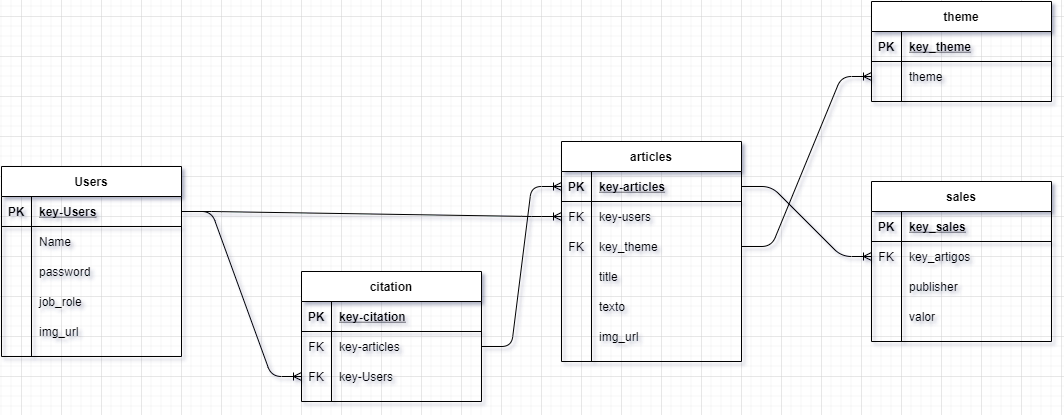

The diagram above was exported from draw.io. Its source (the exported page's mxGraphModel, read from the mxfile embedded in the PNG):
<mxGraphModel dx="1031" dy="466" grid="1" gridSize="10" guides="1" tooltips="1" connect="1" arrows="1" fold="1" page="1" pageScale="1" pageWidth="827" pageHeight="1169" math="0" shadow="0">
  <root>
    <mxCell id="fUldBolHjstF-vjuuozC-0" />
    <mxCell id="fUldBolHjstF-vjuuozC-1" parent="fUldBolHjstF-vjuuozC-0" />
    <mxCell id="fUldBolHjstF-vjuuozC-2" value="Users" style="shape=table;startSize=30;container=1;collapsible=1;childLayout=tableLayout;fixedRows=1;rowLines=0;fontStyle=1;align=center;resizeLast=1;" vertex="1" parent="fUldBolHjstF-vjuuozC-1">
      <mxGeometry x="260" y="550" width="180" height="190" as="geometry" />
    </mxCell>
    <mxCell id="fUldBolHjstF-vjuuozC-3" value="" style="shape=partialRectangle;collapsible=0;dropTarget=0;pointerEvents=0;fillColor=none;top=0;left=0;bottom=1;right=0;points=[[0,0.5],[1,0.5]];portConstraint=eastwest;" vertex="1" parent="fUldBolHjstF-vjuuozC-2">
      <mxGeometry y="30" width="180" height="30" as="geometry" />
    </mxCell>
    <mxCell id="fUldBolHjstF-vjuuozC-4" value="PK" style="shape=partialRectangle;connectable=0;fillColor=none;top=0;left=0;bottom=0;right=0;fontStyle=1;overflow=hidden;" vertex="1" parent="fUldBolHjstF-vjuuozC-3">
      <mxGeometry width="30" height="30" as="geometry" />
    </mxCell>
    <mxCell id="fUldBolHjstF-vjuuozC-5" value="key-Users" style="shape=partialRectangle;connectable=0;fillColor=none;top=0;left=0;bottom=0;right=0;align=left;spacingLeft=6;fontStyle=5;overflow=hidden;" vertex="1" parent="fUldBolHjstF-vjuuozC-3">
      <mxGeometry x="30" width="150" height="30" as="geometry" />
    </mxCell>
    <mxCell id="fUldBolHjstF-vjuuozC-6" value="" style="shape=partialRectangle;collapsible=0;dropTarget=0;pointerEvents=0;fillColor=none;top=0;left=0;bottom=0;right=0;points=[[0,0.5],[1,0.5]];portConstraint=eastwest;" vertex="1" parent="fUldBolHjstF-vjuuozC-2">
      <mxGeometry y="60" width="180" height="30" as="geometry" />
    </mxCell>
    <mxCell id="fUldBolHjstF-vjuuozC-7" value="" style="shape=partialRectangle;connectable=0;fillColor=none;top=0;left=0;bottom=0;right=0;editable=1;overflow=hidden;" vertex="1" parent="fUldBolHjstF-vjuuozC-6">
      <mxGeometry width="30" height="30" as="geometry" />
    </mxCell>
    <mxCell id="fUldBolHjstF-vjuuozC-8" value="Name" style="shape=partialRectangle;connectable=0;fillColor=none;top=0;left=0;bottom=0;right=0;align=left;spacingLeft=6;overflow=hidden;" vertex="1" parent="fUldBolHjstF-vjuuozC-6">
      <mxGeometry x="30" width="150" height="30" as="geometry" />
    </mxCell>
    <mxCell id="fUldBolHjstF-vjuuozC-9" value="" style="shape=partialRectangle;collapsible=0;dropTarget=0;pointerEvents=0;fillColor=none;top=0;left=0;bottom=0;right=0;points=[[0,0.5],[1,0.5]];portConstraint=eastwest;" vertex="1" parent="fUldBolHjstF-vjuuozC-2">
      <mxGeometry y="90" width="180" height="30" as="geometry" />
    </mxCell>
    <mxCell id="fUldBolHjstF-vjuuozC-10" value="" style="shape=partialRectangle;connectable=0;fillColor=none;top=0;left=0;bottom=0;right=0;editable=1;overflow=hidden;" vertex="1" parent="fUldBolHjstF-vjuuozC-9">
      <mxGeometry width="30" height="30" as="geometry" />
    </mxCell>
    <mxCell id="fUldBolHjstF-vjuuozC-11" value="password" style="shape=partialRectangle;connectable=0;fillColor=none;top=0;left=0;bottom=0;right=0;align=left;spacingLeft=6;overflow=hidden;" vertex="1" parent="fUldBolHjstF-vjuuozC-9">
      <mxGeometry x="30" width="150" height="30" as="geometry" />
    </mxCell>
    <mxCell id="fUldBolHjstF-vjuuozC-12" value="" style="shape=partialRectangle;collapsible=0;dropTarget=0;pointerEvents=0;fillColor=none;top=0;left=0;bottom=0;right=0;points=[[0,0.5],[1,0.5]];portConstraint=eastwest;" vertex="1" parent="fUldBolHjstF-vjuuozC-2">
      <mxGeometry y="120" width="180" height="30" as="geometry" />
    </mxCell>
    <mxCell id="fUldBolHjstF-vjuuozC-13" value="" style="shape=partialRectangle;connectable=0;fillColor=none;top=0;left=0;bottom=0;right=0;editable=1;overflow=hidden;" vertex="1" parent="fUldBolHjstF-vjuuozC-12">
      <mxGeometry width="30" height="30" as="geometry" />
    </mxCell>
    <mxCell id="fUldBolHjstF-vjuuozC-14" value="job_role" style="shape=partialRectangle;connectable=0;fillColor=none;top=0;left=0;bottom=0;right=0;align=left;spacingLeft=6;overflow=hidden;" vertex="1" parent="fUldBolHjstF-vjuuozC-12">
      <mxGeometry x="30" width="150" height="30" as="geometry" />
    </mxCell>
    <mxCell id="fUldBolHjstF-vjuuozC-15" value="" style="shape=partialRectangle;collapsible=0;dropTarget=0;pointerEvents=0;fillColor=none;top=0;left=0;bottom=0;right=0;points=[[0,0.5],[1,0.5]];portConstraint=eastwest;" vertex="1" parent="fUldBolHjstF-vjuuozC-2">
      <mxGeometry y="150" width="180" height="30" as="geometry" />
    </mxCell>
    <mxCell id="fUldBolHjstF-vjuuozC-16" value="" style="shape=partialRectangle;connectable=0;fillColor=none;top=0;left=0;bottom=0;right=0;editable=1;overflow=hidden;" vertex="1" parent="fUldBolHjstF-vjuuozC-15">
      <mxGeometry width="30" height="30" as="geometry" />
    </mxCell>
    <mxCell id="fUldBolHjstF-vjuuozC-17" value="img_url" style="shape=partialRectangle;connectable=0;fillColor=none;top=0;left=0;bottom=0;right=0;align=left;spacingLeft=6;overflow=hidden;" vertex="1" parent="fUldBolHjstF-vjuuozC-15">
      <mxGeometry x="30" width="150" height="30" as="geometry" />
    </mxCell>
    <mxCell id="fUldBolHjstF-vjuuozC-18" value="articles " style="shape=table;startSize=30;container=1;collapsible=1;childLayout=tableLayout;fixedRows=1;rowLines=0;fontStyle=1;align=center;resizeLast=1;" vertex="1" parent="fUldBolHjstF-vjuuozC-1">
      <mxGeometry x="820" y="525" width="180" height="220" as="geometry" />
    </mxCell>
    <mxCell id="fUldBolHjstF-vjuuozC-19" value="" style="shape=partialRectangle;collapsible=0;dropTarget=0;pointerEvents=0;fillColor=none;top=0;left=0;bottom=1;right=0;points=[[0,0.5],[1,0.5]];portConstraint=eastwest;" vertex="1" parent="fUldBolHjstF-vjuuozC-18">
      <mxGeometry y="30" width="180" height="30" as="geometry" />
    </mxCell>
    <mxCell id="fUldBolHjstF-vjuuozC-20" value="PK" style="shape=partialRectangle;connectable=0;fillColor=none;top=0;left=0;bottom=0;right=0;fontStyle=1;overflow=hidden;" vertex="1" parent="fUldBolHjstF-vjuuozC-19">
      <mxGeometry width="30" height="30" as="geometry" />
    </mxCell>
    <mxCell id="fUldBolHjstF-vjuuozC-21" value="key-articles " style="shape=partialRectangle;connectable=0;fillColor=none;top=0;left=0;bottom=0;right=0;align=left;spacingLeft=6;fontStyle=5;overflow=hidden;" vertex="1" parent="fUldBolHjstF-vjuuozC-19">
      <mxGeometry x="30" width="150" height="30" as="geometry" />
    </mxCell>
    <mxCell id="fUldBolHjstF-vjuuozC-22" value="" style="shape=partialRectangle;collapsible=0;dropTarget=0;pointerEvents=0;fillColor=none;top=0;left=0;bottom=0;right=0;points=[[0,0.5],[1,0.5]];portConstraint=eastwest;" vertex="1" parent="fUldBolHjstF-vjuuozC-18">
      <mxGeometry y="60" width="180" height="30" as="geometry" />
    </mxCell>
    <mxCell id="fUldBolHjstF-vjuuozC-23" value="FK" style="shape=partialRectangle;connectable=0;fillColor=none;top=0;left=0;bottom=0;right=0;fontStyle=0;overflow=hidden;" vertex="1" parent="fUldBolHjstF-vjuuozC-22">
      <mxGeometry width="30" height="30" as="geometry" />
    </mxCell>
    <mxCell id="fUldBolHjstF-vjuuozC-24" value="key-users" style="shape=partialRectangle;connectable=0;fillColor=none;top=0;left=0;bottom=0;right=0;align=left;spacingLeft=6;fontStyle=0;overflow=hidden;" vertex="1" parent="fUldBolHjstF-vjuuozC-22">
      <mxGeometry x="30" width="150" height="30" as="geometry" />
    </mxCell>
    <mxCell id="BoA21Xib_m8A5fYa_Wgz-0" value="" style="shape=partialRectangle;collapsible=0;dropTarget=0;pointerEvents=0;fillColor=none;top=0;left=0;bottom=0;right=0;points=[[0,0.5],[1,0.5]];portConstraint=eastwest;" vertex="1" parent="fUldBolHjstF-vjuuozC-18">
      <mxGeometry y="90" width="180" height="30" as="geometry" />
    </mxCell>
    <mxCell id="BoA21Xib_m8A5fYa_Wgz-1" value="FK" style="shape=partialRectangle;connectable=0;fillColor=none;top=0;left=0;bottom=0;right=0;fontStyle=0;overflow=hidden;" vertex="1" parent="BoA21Xib_m8A5fYa_Wgz-0">
      <mxGeometry width="30" height="30" as="geometry" />
    </mxCell>
    <mxCell id="BoA21Xib_m8A5fYa_Wgz-2" value="key_theme" style="shape=partialRectangle;connectable=0;fillColor=none;top=0;left=0;bottom=0;right=0;align=left;spacingLeft=6;fontStyle=0;overflow=hidden;" vertex="1" parent="BoA21Xib_m8A5fYa_Wgz-0">
      <mxGeometry x="30" width="150" height="30" as="geometry" />
    </mxCell>
    <mxCell id="fUldBolHjstF-vjuuozC-25" value="" style="shape=partialRectangle;collapsible=0;dropTarget=0;pointerEvents=0;fillColor=none;top=0;left=0;bottom=0;right=0;points=[[0,0.5],[1,0.5]];portConstraint=eastwest;" vertex="1" parent="fUldBolHjstF-vjuuozC-18">
      <mxGeometry y="120" width="180" height="30" as="geometry" />
    </mxCell>
    <mxCell id="fUldBolHjstF-vjuuozC-26" value="" style="shape=partialRectangle;connectable=0;fillColor=none;top=0;left=0;bottom=0;right=0;editable=1;overflow=hidden;" vertex="1" parent="fUldBolHjstF-vjuuozC-25">
      <mxGeometry width="30" height="30" as="geometry" />
    </mxCell>
    <mxCell id="fUldBolHjstF-vjuuozC-27" value="title" style="shape=partialRectangle;connectable=0;fillColor=none;top=0;left=0;bottom=0;right=0;align=left;spacingLeft=6;overflow=hidden;" vertex="1" parent="fUldBolHjstF-vjuuozC-25">
      <mxGeometry x="30" width="150" height="30" as="geometry" />
    </mxCell>
    <mxCell id="fUldBolHjstF-vjuuozC-28" value="" style="shape=partialRectangle;collapsible=0;dropTarget=0;pointerEvents=0;fillColor=none;top=0;left=0;bottom=0;right=0;points=[[0,0.5],[1,0.5]];portConstraint=eastwest;" vertex="1" parent="fUldBolHjstF-vjuuozC-18">
      <mxGeometry y="150" width="180" height="30" as="geometry" />
    </mxCell>
    <mxCell id="fUldBolHjstF-vjuuozC-29" value="" style="shape=partialRectangle;connectable=0;fillColor=none;top=0;left=0;bottom=0;right=0;editable=1;overflow=hidden;" vertex="1" parent="fUldBolHjstF-vjuuozC-28">
      <mxGeometry width="30" height="30" as="geometry" />
    </mxCell>
    <mxCell id="fUldBolHjstF-vjuuozC-30" value="texto" style="shape=partialRectangle;connectable=0;fillColor=none;top=0;left=0;bottom=0;right=0;align=left;spacingLeft=6;overflow=hidden;" vertex="1" parent="fUldBolHjstF-vjuuozC-28">
      <mxGeometry x="30" width="150" height="30" as="geometry" />
    </mxCell>
    <mxCell id="fUldBolHjstF-vjuuozC-31" value="" style="shape=partialRectangle;collapsible=0;dropTarget=0;pointerEvents=0;fillColor=none;top=0;left=0;bottom=0;right=0;points=[[0,0.5],[1,0.5]];portConstraint=eastwest;" vertex="1" parent="fUldBolHjstF-vjuuozC-18">
      <mxGeometry y="180" width="180" height="30" as="geometry" />
    </mxCell>
    <mxCell id="fUldBolHjstF-vjuuozC-32" value="" style="shape=partialRectangle;connectable=0;fillColor=none;top=0;left=0;bottom=0;right=0;editable=1;overflow=hidden;" vertex="1" parent="fUldBolHjstF-vjuuozC-31">
      <mxGeometry width="30" height="30" as="geometry" />
    </mxCell>
    <mxCell id="fUldBolHjstF-vjuuozC-33" value="img_url" style="shape=partialRectangle;connectable=0;fillColor=none;top=0;left=0;bottom=0;right=0;align=left;spacingLeft=6;overflow=hidden;" vertex="1" parent="fUldBolHjstF-vjuuozC-31">
      <mxGeometry x="30" width="150" height="30" as="geometry" />
    </mxCell>
    <mxCell id="fUldBolHjstF-vjuuozC-34" value="sales " style="shape=table;startSize=30;container=1;collapsible=1;childLayout=tableLayout;fixedRows=1;rowLines=0;fontStyle=1;align=center;resizeLast=1;" vertex="1" parent="fUldBolHjstF-vjuuozC-1">
      <mxGeometry x="1130" y="565" width="180" height="160" as="geometry" />
    </mxCell>
    <mxCell id="fUldBolHjstF-vjuuozC-35" value="" style="shape=partialRectangle;collapsible=0;dropTarget=0;pointerEvents=0;fillColor=none;top=0;left=0;bottom=1;right=0;points=[[0,0.5],[1,0.5]];portConstraint=eastwest;" vertex="1" parent="fUldBolHjstF-vjuuozC-34">
      <mxGeometry y="30" width="180" height="30" as="geometry" />
    </mxCell>
    <mxCell id="fUldBolHjstF-vjuuozC-36" value="PK" style="shape=partialRectangle;connectable=0;fillColor=none;top=0;left=0;bottom=0;right=0;fontStyle=1;overflow=hidden;" vertex="1" parent="fUldBolHjstF-vjuuozC-35">
      <mxGeometry width="30" height="30" as="geometry" />
    </mxCell>
    <mxCell id="fUldBolHjstF-vjuuozC-37" value="key_sales " style="shape=partialRectangle;connectable=0;fillColor=none;top=0;left=0;bottom=0;right=0;align=left;spacingLeft=6;fontStyle=5;overflow=hidden;" vertex="1" parent="fUldBolHjstF-vjuuozC-35">
      <mxGeometry x="30" width="150" height="30" as="geometry" />
    </mxCell>
    <mxCell id="fUldBolHjstF-vjuuozC-38" value="" style="shape=partialRectangle;collapsible=0;dropTarget=0;pointerEvents=0;fillColor=none;top=0;left=0;bottom=0;right=0;points=[[0,0.5],[1,0.5]];portConstraint=eastwest;" vertex="1" parent="fUldBolHjstF-vjuuozC-34">
      <mxGeometry y="60" width="180" height="30" as="geometry" />
    </mxCell>
    <mxCell id="fUldBolHjstF-vjuuozC-39" value="FK" style="shape=partialRectangle;connectable=0;fillColor=none;top=0;left=0;bottom=0;right=0;fontStyle=0;overflow=hidden;" vertex="1" parent="fUldBolHjstF-vjuuozC-38">
      <mxGeometry width="30" height="30" as="geometry" />
    </mxCell>
    <mxCell id="fUldBolHjstF-vjuuozC-40" value="key_artigos" style="shape=partialRectangle;connectable=0;fillColor=none;top=0;left=0;bottom=0;right=0;align=left;spacingLeft=6;fontStyle=0;overflow=hidden;" vertex="1" parent="fUldBolHjstF-vjuuozC-38">
      <mxGeometry x="30" width="150" height="30" as="geometry" />
    </mxCell>
    <mxCell id="fUldBolHjstF-vjuuozC-41" value="" style="shape=partialRectangle;collapsible=0;dropTarget=0;pointerEvents=0;fillColor=none;top=0;left=0;bottom=0;right=0;points=[[0,0.5],[1,0.5]];portConstraint=eastwest;" vertex="1" parent="fUldBolHjstF-vjuuozC-34">
      <mxGeometry y="90" width="180" height="30" as="geometry" />
    </mxCell>
    <mxCell id="fUldBolHjstF-vjuuozC-42" value="" style="shape=partialRectangle;connectable=0;fillColor=none;top=0;left=0;bottom=0;right=0;editable=1;overflow=hidden;" vertex="1" parent="fUldBolHjstF-vjuuozC-41">
      <mxGeometry width="30" height="30" as="geometry" />
    </mxCell>
    <mxCell id="fUldBolHjstF-vjuuozC-43" value="publisher" style="shape=partialRectangle;connectable=0;fillColor=none;top=0;left=0;bottom=0;right=0;align=left;spacingLeft=6;overflow=hidden;" vertex="1" parent="fUldBolHjstF-vjuuozC-41">
      <mxGeometry x="30" width="150" height="30" as="geometry" />
    </mxCell>
    <mxCell id="fUldBolHjstF-vjuuozC-44" value="" style="shape=partialRectangle;collapsible=0;dropTarget=0;pointerEvents=0;fillColor=none;top=0;left=0;bottom=0;right=0;points=[[0,0.5],[1,0.5]];portConstraint=eastwest;" vertex="1" parent="fUldBolHjstF-vjuuozC-34">
      <mxGeometry y="120" width="180" height="30" as="geometry" />
    </mxCell>
    <mxCell id="fUldBolHjstF-vjuuozC-45" value="" style="shape=partialRectangle;connectable=0;fillColor=none;top=0;left=0;bottom=0;right=0;editable=1;overflow=hidden;" vertex="1" parent="fUldBolHjstF-vjuuozC-44">
      <mxGeometry width="30" height="30" as="geometry" />
    </mxCell>
    <mxCell id="fUldBolHjstF-vjuuozC-46" value="valor" style="shape=partialRectangle;connectable=0;fillColor=none;top=0;left=0;bottom=0;right=0;align=left;spacingLeft=6;overflow=hidden;" vertex="1" parent="fUldBolHjstF-vjuuozC-44">
      <mxGeometry x="30" width="150" height="30" as="geometry" />
    </mxCell>
    <mxCell id="fUldBolHjstF-vjuuozC-47" value="theme" style="shape=table;startSize=30;container=1;collapsible=1;childLayout=tableLayout;fixedRows=1;rowLines=0;fontStyle=1;align=center;resizeLast=1;" vertex="1" parent="fUldBolHjstF-vjuuozC-1">
      <mxGeometry x="1130" y="385" width="180" height="100" as="geometry" />
    </mxCell>
    <mxCell id="fUldBolHjstF-vjuuozC-48" value="" style="shape=partialRectangle;collapsible=0;dropTarget=0;pointerEvents=0;fillColor=none;top=0;left=0;bottom=1;right=0;points=[[0,0.5],[1,0.5]];portConstraint=eastwest;" vertex="1" parent="fUldBolHjstF-vjuuozC-47">
      <mxGeometry y="30" width="180" height="30" as="geometry" />
    </mxCell>
    <mxCell id="fUldBolHjstF-vjuuozC-49" value="PK" style="shape=partialRectangle;connectable=0;fillColor=none;top=0;left=0;bottom=0;right=0;fontStyle=1;overflow=hidden;" vertex="1" parent="fUldBolHjstF-vjuuozC-48">
      <mxGeometry width="30" height="30" as="geometry" />
    </mxCell>
    <mxCell id="fUldBolHjstF-vjuuozC-50" value="key_theme" style="shape=partialRectangle;connectable=0;fillColor=none;top=0;left=0;bottom=0;right=0;align=left;spacingLeft=6;fontStyle=5;overflow=hidden;" vertex="1" parent="fUldBolHjstF-vjuuozC-48">
      <mxGeometry x="30" width="150" height="30" as="geometry" />
    </mxCell>
    <mxCell id="fUldBolHjstF-vjuuozC-54" value="" style="shape=partialRectangle;collapsible=0;dropTarget=0;pointerEvents=0;fillColor=none;top=0;left=0;bottom=0;right=0;points=[[0,0.5],[1,0.5]];portConstraint=eastwest;" vertex="1" parent="fUldBolHjstF-vjuuozC-47">
      <mxGeometry y="60" width="180" height="30" as="geometry" />
    </mxCell>
    <mxCell id="fUldBolHjstF-vjuuozC-55" value="" style="shape=partialRectangle;connectable=0;fillColor=none;top=0;left=0;bottom=0;right=0;editable=1;overflow=hidden;" vertex="1" parent="fUldBolHjstF-vjuuozC-54">
      <mxGeometry width="30" height="30" as="geometry" />
    </mxCell>
    <mxCell id="fUldBolHjstF-vjuuozC-56" value="theme" style="shape=partialRectangle;connectable=0;fillColor=none;top=0;left=0;bottom=0;right=0;align=left;spacingLeft=6;overflow=hidden;" vertex="1" parent="fUldBolHjstF-vjuuozC-54">
      <mxGeometry x="30" width="150" height="30" as="geometry" />
    </mxCell>
    <mxCell id="fUldBolHjstF-vjuuozC-57" value="citation" style="shape=table;startSize=30;container=1;collapsible=1;childLayout=tableLayout;fixedRows=1;rowLines=0;fontStyle=1;align=center;resizeLast=1;" vertex="1" parent="fUldBolHjstF-vjuuozC-1">
      <mxGeometry x="560" y="655" width="180" height="130" as="geometry" />
    </mxCell>
    <mxCell id="fUldBolHjstF-vjuuozC-58" value="" style="shape=partialRectangle;collapsible=0;dropTarget=0;pointerEvents=0;fillColor=none;top=0;left=0;bottom=1;right=0;points=[[0,0.5],[1,0.5]];portConstraint=eastwest;" vertex="1" parent="fUldBolHjstF-vjuuozC-57">
      <mxGeometry y="30" width="180" height="30" as="geometry" />
    </mxCell>
    <mxCell id="fUldBolHjstF-vjuuozC-59" value="PK" style="shape=partialRectangle;connectable=0;fillColor=none;top=0;left=0;bottom=0;right=0;fontStyle=1;overflow=hidden;" vertex="1" parent="fUldBolHjstF-vjuuozC-58">
      <mxGeometry width="30" height="30" as="geometry" />
    </mxCell>
    <mxCell id="fUldBolHjstF-vjuuozC-60" value="key-citation" style="shape=partialRectangle;connectable=0;fillColor=none;top=0;left=0;bottom=0;right=0;align=left;spacingLeft=6;fontStyle=5;overflow=hidden;" vertex="1" parent="fUldBolHjstF-vjuuozC-58">
      <mxGeometry x="30" width="150" height="30" as="geometry" />
    </mxCell>
    <mxCell id="fUldBolHjstF-vjuuozC-61" value="" style="shape=partialRectangle;collapsible=0;dropTarget=0;pointerEvents=0;fillColor=none;top=0;left=0;bottom=0;right=0;points=[[0,0.5],[1,0.5]];portConstraint=eastwest;" vertex="1" parent="fUldBolHjstF-vjuuozC-57">
      <mxGeometry y="60" width="180" height="30" as="geometry" />
    </mxCell>
    <mxCell id="fUldBolHjstF-vjuuozC-62" value="FK" style="shape=partialRectangle;connectable=0;fillColor=none;top=0;left=0;bottom=0;right=0;fontStyle=0;overflow=hidden;" vertex="1" parent="fUldBolHjstF-vjuuozC-61">
      <mxGeometry width="30" height="30" as="geometry" />
    </mxCell>
    <mxCell id="fUldBolHjstF-vjuuozC-63" value="key-articles" style="shape=partialRectangle;connectable=0;fillColor=none;top=0;left=0;bottom=0;right=0;align=left;spacingLeft=6;fontStyle=0;overflow=hidden;" vertex="1" parent="fUldBolHjstF-vjuuozC-61">
      <mxGeometry x="30" width="150" height="30" as="geometry" />
    </mxCell>
    <mxCell id="fUldBolHjstF-vjuuozC-64" value="" style="shape=partialRectangle;collapsible=0;dropTarget=0;pointerEvents=0;fillColor=none;top=0;left=0;bottom=0;right=0;points=[[0,0.5],[1,0.5]];portConstraint=eastwest;" vertex="1" parent="fUldBolHjstF-vjuuozC-57">
      <mxGeometry y="90" width="180" height="30" as="geometry" />
    </mxCell>
    <mxCell id="fUldBolHjstF-vjuuozC-65" value="FK" style="shape=partialRectangle;connectable=0;fillColor=none;top=0;left=0;bottom=0;right=0;fontStyle=0;overflow=hidden;" vertex="1" parent="fUldBolHjstF-vjuuozC-64">
      <mxGeometry width="30" height="30" as="geometry" />
    </mxCell>
    <mxCell id="fUldBolHjstF-vjuuozC-66" value="key-Users" style="shape=partialRectangle;connectable=0;fillColor=none;top=0;left=0;bottom=0;right=0;align=left;spacingLeft=6;fontStyle=0;overflow=hidden;" vertex="1" parent="fUldBolHjstF-vjuuozC-64">
      <mxGeometry x="30" width="150" height="30" as="geometry" />
    </mxCell>
    <mxCell id="fUldBolHjstF-vjuuozC-67" value="" style="edgeStyle=entityRelationEdgeStyle;fontSize=12;html=1;endArrow=ERoneToMany;exitX=1;exitY=0.5;exitDx=0;exitDy=0;entryX=0;entryY=0.5;entryDx=0;entryDy=0;" edge="1" parent="fUldBolHjstF-vjuuozC-1" source="fUldBolHjstF-vjuuozC-3" target="fUldBolHjstF-vjuuozC-22">
      <mxGeometry width="100" height="100" relative="1" as="geometry">
        <mxPoint x="440" y="595" as="sourcePoint" />
        <mxPoint x="540" y="495" as="targetPoint" />
      </mxGeometry>
    </mxCell>
    <mxCell id="fUldBolHjstF-vjuuozC-68" value="" style="edgeStyle=entityRelationEdgeStyle;fontSize=12;html=1;endArrow=ERoneToMany;entryX=0;entryY=0.5;entryDx=0;entryDy=0;exitX=1;exitY=0.5;exitDx=0;exitDy=0;" edge="1" parent="fUldBolHjstF-vjuuozC-1" source="BoA21Xib_m8A5fYa_Wgz-0">
      <mxGeometry width="100" height="100" relative="1" as="geometry">
        <mxPoint x="560" y="735" as="sourcePoint" />
        <mxPoint x="1130" y="460.0000000000001" as="targetPoint" />
      </mxGeometry>
    </mxCell>
    <mxCell id="fUldBolHjstF-vjuuozC-69" value="" style="edgeStyle=entityRelationEdgeStyle;fontSize=12;html=1;endArrow=ERoneToMany;exitX=1;exitY=0.5;exitDx=0;exitDy=0;" edge="1" parent="fUldBolHjstF-vjuuozC-1" source="fUldBolHjstF-vjuuozC-3" target="fUldBolHjstF-vjuuozC-64">
      <mxGeometry width="100" height="100" relative="1" as="geometry">
        <mxPoint x="230" y="795" as="sourcePoint" />
        <mxPoint x="330" y="695" as="targetPoint" />
      </mxGeometry>
    </mxCell>
    <mxCell id="fUldBolHjstF-vjuuozC-70" value="" style="edgeStyle=entityRelationEdgeStyle;fontSize=12;html=1;endArrow=ERoneToMany;entryX=0;entryY=0.5;entryDx=0;entryDy=0;exitX=1;exitY=0.5;exitDx=0;exitDy=0;" edge="1" parent="fUldBolHjstF-vjuuozC-1" source="fUldBolHjstF-vjuuozC-19" target="fUldBolHjstF-vjuuozC-38">
      <mxGeometry width="100" height="100" relative="1" as="geometry">
        <mxPoint x="830" y="755" as="sourcePoint" />
        <mxPoint x="930" y="655" as="targetPoint" />
      </mxGeometry>
    </mxCell>
    <mxCell id="fUldBolHjstF-vjuuozC-71" value="" style="edgeStyle=entityRelationEdgeStyle;fontSize=12;html=1;endArrow=ERoneToMany;entryX=0;entryY=0.5;entryDx=0;entryDy=0;exitX=1;exitY=0.5;exitDx=0;exitDy=0;" edge="1" parent="fUldBolHjstF-vjuuozC-1" source="fUldBolHjstF-vjuuozC-61" target="fUldBolHjstF-vjuuozC-19">
      <mxGeometry width="100" height="100" relative="1" as="geometry">
        <mxPoint x="850" y="815" as="sourcePoint" />
        <mxPoint x="950" y="715" as="targetPoint" />
      </mxGeometry>
    </mxCell>
  </root>
</mxGraphModel>